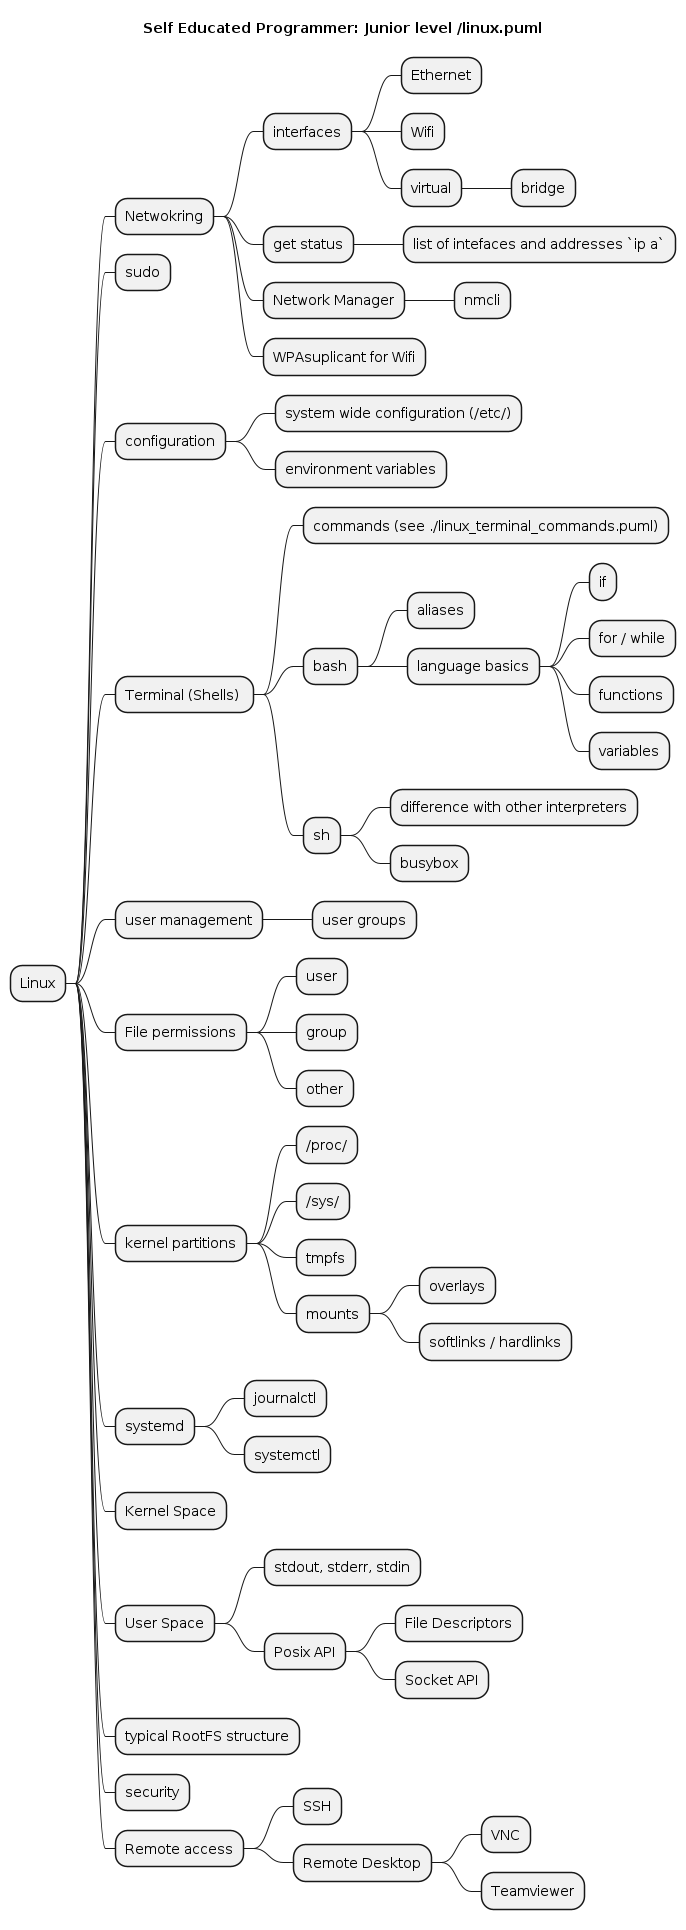

The diagram above was rendered by PlantUML. Its source (embedded in the PNG):
@startmindmap
title Self Educated Programmer: Junior level /linux.puml


* Linux
** Netwokring
*** interfaces
**** Ethernet
**** Wifi
**** virtual
***** bridge
*** get status
**** list of intefaces and addresses `ip a`
*** Network Manager
**** nmcli
*** WPAsuplicant for Wifi
** sudo
** configuration
*** system wide configuration (/etc/)
*** environment variables
** Terminal (Shells) 
*** commands (see ./linux_terminal_commands.puml)
*** bash
**** aliases
**** language basics
***** if
***** for / while
***** functions
***** variables
*** sh
**** difference with other interpreters
**** busybox
** user management
*** user groups
** File permissions
*** user
*** group
*** other
** kernel partitions
*** /proc/
*** /sys/
*** tmpfs
*** mounts
**** overlays
**** softlinks / hardlinks
** systemd
*** journalctl
*** systemctl
** Kernel Space
** User Space
*** stdout, stderr, stdin
*** Posix API
**** File Descriptors
**** Socket API
** typical RootFS structure
** security
** Remote access
*** SSH
*** Remote Desktop
**** VNC
**** Teamviewer

@endmindmap